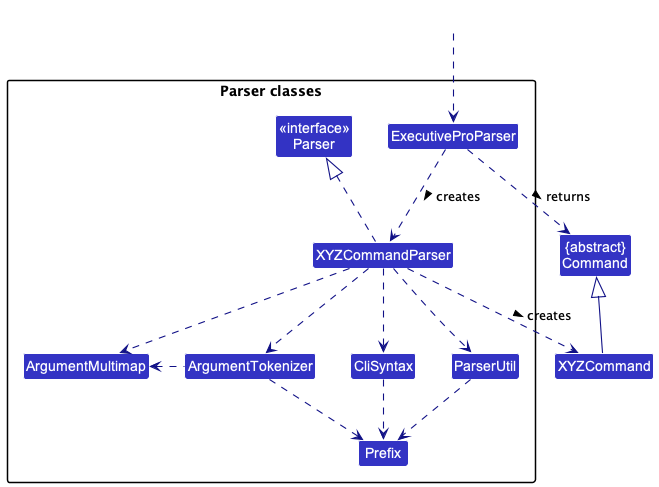

The diagram above was rendered by PlantUML. Its source (embedded in the PNG):
@startuml
!include style.puml
skinparam arrowThickness 1.1
skinparam arrowColor LOGIC_COLOR_T4
skinparam classBackgroundColor LOGIC_COLOR

Class "{abstract}\nCommand" as Command
Class XYZCommand

package "Parser classes"{
Class "<<interface>>\nParser" as Parser
Class ExecutiveProParser
Class XYZCommandParser
Class CliSyntax
Class ParserUtil
Class ArgumentMultimap
Class ArgumentTokenizer
Class Prefix
}

Class HiddenOutside #FFFFFF
HiddenOutside ..> ExecutiveProParser

ExecutiveProParser .down.> XYZCommandParser: creates >

XYZCommandParser ..> XYZCommand : creates >
ExecutiveProParser ..> Command : returns >
XYZCommandParser .up.|> Parser
XYZCommandParser ..> ArgumentMultimap
XYZCommandParser ..> ArgumentTokenizer
ArgumentTokenizer .left.> ArgumentMultimap
XYZCommandParser ..> CliSyntax
CliSyntax ..> Prefix
XYZCommandParser ..> ParserUtil
ParserUtil .down.> Prefix
ArgumentTokenizer .down.> Prefix
XYZCommand -up-|> Command
@enduml